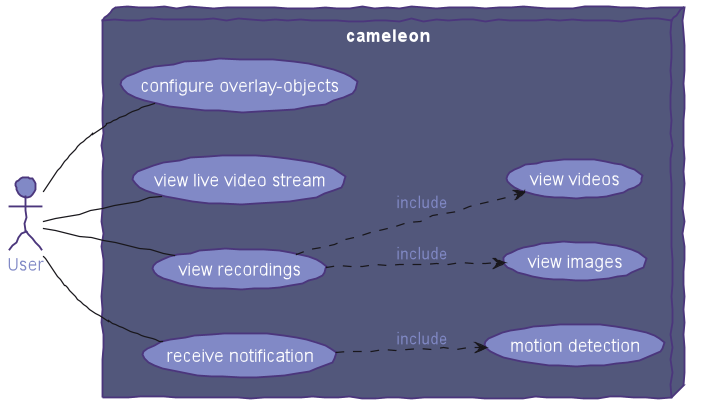

The diagram above was rendered by PlantUML. Its source (embedded in the PNG):
@startuml

!include style.puml

left to right direction

actor User
node cameleon {
    User -- (configure overlay-objects)
    User -- (view live video stream)

    User -- (view recordings)
    (view recordings)..>(view images) :include
    (view recordings)..>(view videos) :include

    User -- (receive notification)
    (receive notification)..>(motion detection) :include
}
@enduml